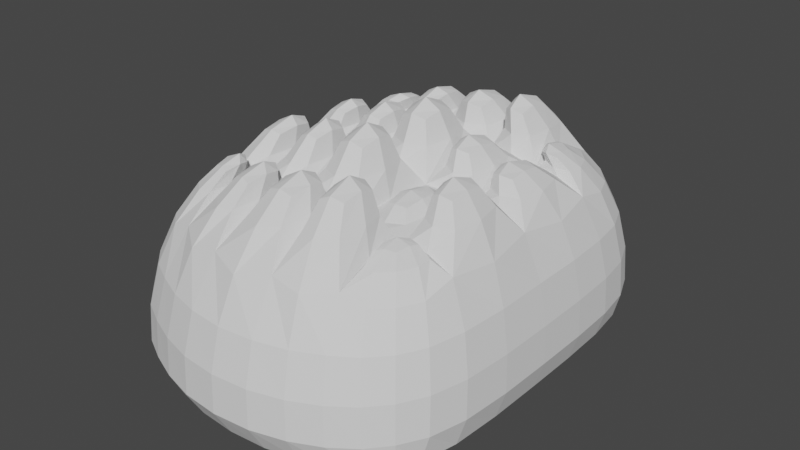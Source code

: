 # Source: parts_option_f3_turtle_.blend  (saved by Blender 3.4.6; exported with 4.5.12 LTS)
import bpy
from mathutils import Matrix  # noqa: F401  (used for matrix-valued properties, if any)

bpy.ops.wm.read_factory_settings(use_empty=True)
scene = bpy.context.scene
scene.name = 'Scene'

# ---- collections
col_collection = bpy.data.collections.new('Collection'); scene.collection.children.link(col_collection)

# ---- world
world_world = bpy.data.worlds.new('World'); scene.world = world_world
world_world.use_nodes = True; world_world.node_tree.nodes.clear()
_N = world_world.node_tree.nodes; _L = world_world.node_tree.links
n0 = _N.new('ShaderNodeOutputWorld'); n0.name = 'World Output'; n0.location = (300, 300)
n1 = _N.new('ShaderNodeBackground'); n1.name = 'Background'; n1.location = (10, 300)
n1.inputs[0].default_value = (0.05088, 0.05088, 0.05088, 1.0)
_L.new(n1.outputs[0], n0.inputs[0])
n0.is_active_output = True
world_world.color = (0.05088, 0.05088, 0.05088)
world_world.use_sun_shadow = False
world_world.sun_shadow_jitter_overblur = 0.0

# ---- meshes
me_003 = bpy.data.meshes.new('立方体.003')
me_003.from_pydata([(-1.355, -1.351, -1.891), (-1.196, -1.192, 0.1087), (-1.323, 1.328, -1.891), (-1.168, 1.173, 0.1087), (1.292, -1.275, -1.891), (1.142, -1.125, 0.1087), (1.387, 1.277, -1.891), (1.225, 1.128, 0.1087), (-1.497, 0.001011, -1.891), (-1.322, 0.001713, 0.1087), (1.513, 0.001011, -1.891), (1.337, 0.001713, 0.1087), (0.3558, 1.745, -1.891), (0.3145, 1.542, 0.1087), (0.3558, -1.726, -1.891), (0.3145, -1.523, 0.1087), (0.3145, 0.001713, 0.1087), (0.3558, 0.001011, -1.891), (-1.322, 0.7368, 0.1087), (1.513, 0.8333, -1.891), (-1.497, 0.8333, -1.891), (1.337, 0.7368, 0.1087), (0.3558, 0.8333, -1.891), (0.3145, 0.7368, 0.1087), (0.8118, 1.433, 0.1087), (0.9188, -1.539, -1.891), (0.8118, 0.001713, 0.1087), (0.9188, 1.621, -1.891), (0.8118, -1.359, 0.1087), (0.9188, 0.001011, -1.891), (0.8118, 0.7368, 0.1087), (0.9188, 0.8333, -1.891), (-1.497, -0.8667, -1.891), (1.337, -0.7647, 0.1087), (-1.322, -0.7647, 0.1087), (1.513, -0.8667, -1.891), (0.3145, -0.7647, 0.1087), (0.3558, -0.8667, -1.891), (0.8118, -0.7647, 0.1087), (0.9188, -0.8667, -1.891), (-0.9178, 1.621, -1.891), (-0.8104, -1.359, 0.1087), (-0.9178, 0.001011, -1.891), (-0.8104, 1.433, 0.1087), (-0.9178, -1.539, -1.891), (-0.8104, 0.001713, 0.1087), (-0.9178, 0.8333, -1.891), (-0.8104, 0.7368, 0.1087), (-0.9178, -0.8667, -1.891), (-0.8104, -0.7647, 0.1087), (-1.355, -1.351, -0.8913), (-1.323, 1.328, -0.8913), (1.387, 1.277, -0.8913), (1.292, -1.275, -0.8913), (1.513, 0.001011, -0.8913), (-1.497, 0.001011, -0.8913), (0.3558, -1.726, -0.8913), (0.3558, 1.745, -0.8913), (1.513, 0.8333, -0.8913), (-1.497, 0.8333, -0.8913), (0.9188, -1.539, -0.8913), (0.9188, 1.621, -0.8913), (-1.497, -0.8667, -0.8913), (1.513, -0.8667, -0.8913), (-0.9178, 1.621, -0.8913), (-0.9178, -1.539, -0.8913), (-0.3247, 1.542, 0.1087), (-0.3678, -1.726, -1.891), (-0.3247, 0.001713, 0.1087), (-0.3247, 0.7368, 0.1087), (-0.3247, -0.7647, 0.1087), (-0.3678, 1.745, -1.891), (-0.3247, -1.523, 0.1087), (-0.3678, 0.001011, -1.891), (-0.3678, 0.8333, -1.891), (-0.3678, -0.8667, -1.891), (-0.3678, -1.726, -0.8913), (-0.3678, 1.745, -0.8913), (-0.9249, 0.6211, 0.6719), (-0.8457, 0.8467, 0.6719), (-0.6608, 0.9807, 0.6719), (-0.6608, 0.6211, 0.6719), (-0.5546, 1.005, 0.8586), (-0.5546, 0.6394, 0.8586), (-0.2992, 1.063, 0.8586), (-0.2992, 0.6394, 0.8586), (-0.1649, 1.06, 0.9619), (0.1573, 1.06, 0.9619), (0.1573, 0.6543, 0.9619), (-0.1649, 0.6543, 0.9619), (0.2847, 1.077, 1.072), (0.2847, 0.627, 1.072), (0.5626, 1.016, 1.072), (0.5626, 0.627, 1.072), (0.6584, 0.9917, 0.5886), (0.8855, 0.8246, 0.5886), (0.9467, 0.6097, 0.5886), (0.6584, 0.6097, 0.5886), (-0.9107, 0.1214, 0.8586), (-0.9107, 0.4344, 0.8586), (-0.693, 0.1214, 0.8586), (-0.693, 0.4344, 0.8586), (-0.5603, 0.4799, 0.9619), (-0.5603, 0.07593, 0.9619), (-0.2934, 0.07593, 0.9619), (-0.2934, 0.4799, 0.9619), (-0.186, 0.06838, 1.188), (0.1784, 0.06838, 1.188), (0.1784, 0.4874, 1.188), (-0.186, 0.4874, 1.188), (0.2905, 0.4746, 0.8586), (0.2905, 0.08116, 0.8586), (0.5567, 0.08116, 0.8586), (0.5567, 0.4746, 0.8586), (0.9514, 0.4783, 0.6719), (0.9514, 0.07753, 0.6719), (0.6651, 0.07753, 0.6719), (0.6651, 0.4783, 0.6719), (-0.9361, -0.4881, 0.9619), (-0.9361, -0.08562, 0.9619), (-0.6676, -0.08562, 0.9619), (-0.6676, -0.4881, 0.9619), (-0.5422, -0.105, 1.072), (-0.5422, -0.4688, 1.072), (-0.3116, -0.105, 1.072), (-0.3116, -0.4688, 1.072), (-0.1716, -0.08568, 1.188), (0.164, -0.08568, 1.188), (0.164, -0.4881, 1.188), (-0.1716, -0.4881, 1.188), (-0.6512, -0.9593, 0.7619), (-0.8698, -0.865, 0.7619), (-0.941, -0.6225, 0.7619), (-0.6512, -0.6225, 0.7619), (-0.2899, -1.067, 0.8586), (-0.5639, -0.974, 0.8586), (-0.5639, -0.6388, 0.8586), (-0.2899, -0.6388, 0.8586), (0.1594, -0.6667, 0.9619), (0.1594, -1.054, 0.9619), (-0.1671, -0.6667, 0.9619), (-0.1671, -1.054, 0.9619), (0.5747, -0.9851, 1.072), (0.2726, -1.085, 1.072), (0.2726, -0.6242, 1.072), (0.5747, -0.6242, 1.072), (0.9457, -0.6212, 0.4419), (0.8365, -0.8226, 0.4419), (0.652, -0.9535, 0.4419), (0.652, -0.6212, 0.4419), (0.2813, -0.06745, 0.5119), (0.566, -0.06745, 0.5119), (0.2813, -0.5063, 0.5119), (0.566, -0.5063, 0.5119), (0.6669, -0.08063, 0.8586), (0.9496, -0.08063, 0.8586), (0.9496, -0.4931, 0.8586), (0.6669, -0.4931, 0.8586)], [], [(59, 18, 3, 51), (61, 24, 7, 52), (63, 33, 5, 53), (65, 41, 1, 50), (39, 35, 4, 25), (41, 49, 133, 130), (47, 18, 99, 101), (31, 19, 10, 29), (58, 21, 11, 54), (62, 34, 9, 55), (74, 22, 17, 73), (26, 30, 113, 112), (36, 15, 143, 144), (75, 37, 14, 67), (60, 28, 15, 56), (77, 66, 13, 57), (23, 30, 93, 91), (71, 12, 22, 74), (52, 7, 21, 58), (27, 6, 19, 31), (18, 47, 81, 78), (55, 9, 18, 59), (12, 27, 31, 22), (21, 7, 95, 96), (53, 5, 28, 60), (28, 5, 147, 148), (30, 26, 116, 117), (22, 31, 29, 17), (37, 39, 25, 14), (57, 13, 24, 61), (17, 29, 39, 37), (26, 38, 157, 154), (73, 17, 37, 75), (16, 36, 152, 150), (50, 1, 34, 62), (34, 49, 121, 118), (29, 10, 35, 39), (54, 11, 33, 63), (49, 70, 125, 123), (8, 42, 48, 32), (47, 69, 85, 83), (2, 40, 46, 20), (51, 3, 43, 64), (32, 48, 44, 0), (20, 46, 42, 8), (45, 68, 104, 103), (49, 41, 135, 136), (76, 72, 41, 65), (67, 76, 65, 44), (2, 51, 64, 40), (10, 54, 63, 35), (0, 50, 62, 32), (12, 57, 61, 27), (4, 53, 60, 25), (8, 55, 59, 20), (6, 52, 58, 19), (71, 77, 57, 12), (25, 60, 56, 14), (32, 62, 55, 8), (19, 58, 54, 10), (44, 65, 50, 0), (35, 63, 53, 4), (27, 61, 52, 6), (20, 59, 51, 2), (40, 64, 77, 71), (14, 56, 76, 67), (56, 15, 72, 76), (15, 36, 138, 139), (69, 68, 106, 109), (23, 13, 87, 88), (16, 68, 126, 127), (42, 73, 75, 48), (40, 71, 74, 46), (64, 43, 66, 77), (48, 75, 67, 44), (46, 74, 73, 42), (80, 79, 78, 81), (3, 18, 78, 79), (43, 3, 79, 80), (47, 43, 80, 81), (84, 82, 83, 85), (69, 66, 84, 85), (43, 47, 83, 82), (66, 43, 82, 84), (87, 86, 89, 88), (66, 69, 89, 86), (69, 23, 88, 89), (13, 66, 86, 87), (92, 90, 91, 93), (13, 23, 91, 90), (24, 13, 90, 92), (30, 24, 92, 93), (95, 94, 97, 96), (24, 30, 97, 94), (7, 24, 94, 95), (30, 21, 96, 97), (101, 99, 98, 100), (9, 45, 100, 98), (45, 47, 101, 100), (18, 9, 98, 99), (105, 102, 103, 104), (47, 45, 103, 102), (68, 69, 105, 104), (69, 47, 102, 105), (108, 109, 106, 107), (68, 16, 107, 106), (23, 69, 109, 108), (16, 23, 108, 107), (113, 110, 111, 112), (30, 23, 110, 113), (16, 26, 112, 111), (23, 16, 111, 110), (114, 117, 116, 115), (11, 21, 114, 115), (26, 11, 115, 116), (21, 30, 117, 114), (120, 119, 118, 121), (45, 9, 119, 120), (9, 34, 118, 119), (49, 45, 120, 121), (124, 122, 123, 125), (45, 49, 123, 122), (68, 45, 122, 124), (70, 68, 124, 125), (127, 126, 129, 128), (36, 16, 127, 128), (70, 36, 128, 129), (68, 70, 129, 126), (133, 132, 131, 130), (1, 41, 130, 131), (34, 1, 131, 132), (49, 34, 132, 133), (137, 136, 135, 134), (41, 72, 134, 135), (70, 49, 136, 137), (72, 70, 137, 134), (138, 140, 141, 139), (72, 15, 139, 141), (70, 72, 141, 140), (36, 70, 140, 138), (145, 144, 143, 142), (28, 38, 145, 142), (38, 36, 144, 145), (15, 28, 142, 143), (146, 149, 148, 147), (38, 28, 148, 149), (33, 38, 149, 146), (5, 33, 146, 147), (151, 150, 152, 153), (36, 38, 153, 152), (26, 16, 150, 151), (38, 26, 151, 153), (155, 154, 157, 156), (11, 26, 154, 155), (38, 33, 156, 157), (33, 11, 155, 156)])
_uv = me_003.uv_layers.new(name='UVマップ')
_uv.uv.foreach_set('vector', [0.5, 0.1875, 0.625, 0.1875, 0.625, 0.25, 0.5, 0.25, 0.5, 0.4375, 0.625, 0.4375, 0.625, 0.5, 0.5, 0.5, 0.5, 0.6875, 0.625, 0.6875, 0.625, 0.75, 0.5, 0.75, 0.5, 0.9375, 0.625, 0.9375, 0.625, 1.0, 0.5, 1.0, 0.3125, 0.6875, 0.375, 0.6875, 0.375, 0.75, 0.3125, 0.75, 0.8125, 0.75, 0.8125, 0.6875, 0.8125, 0.6875, 0.8125, 0.75, 0.8125, 0.5625, 0.875, 0.5625, 0.875, 0.5625, 0.8125, 0.5625, 0.3125, 0.5625, 0.375, 0.5625, 0.375, 0.625, 0.3125, 0.625, 0.5, 0.5625, 0.625, 0.5625, 0.625, 0.625, 0.5, 0.625, 0.5, 0.0625, 0.625, 0.0625, 0.625, 0.125, 0.5, 0.125, 0.2188, 0.5625, 0.25, 0.5625, 0.25, 0.625, 0.2188, 0.625, 0.6875, 0.625, 0.6875, 0.5625, 0.6875, 0.5625, 0.6875, 0.625, 0.75, 0.6875, 0.75, 0.75, 0.75, 0.75, 0.75, 0.6875, 0.2188, 0.6875, 0.25, 0.6875, 0.25, 0.75, 0.2188, 0.75, 0.5, 0.8125, 0.625, 0.8125, 0.625, 0.875, 0.5, 0.875, 0.5, 0.3438, 0.625, 0.3438, 0.625, 0.375, 0.5, 0.375, 0.75, 0.5625, 0.6875, 0.5625, 0.6875, 0.5625, 0.75, 0.5625, 0.2188, 0.5, 0.25, 0.5, 0.25, 0.5625, 0.2188, 0.5625, 0.5, 0.5, 0.625, 0.5, 0.625, 0.5625, 0.5, 0.5625, 0.3125, 0.5, 0.375, 0.5, 0.375, 0.5625, 0.3125, 0.5625, 0.875, 0.5625, 0.8125, 0.5625, 0.8125, 0.5625, 0.875, 0.5625, 0.5, 0.125, 0.625, 0.125, 0.625, 0.1875, 0.5, 0.1875, 0.25, 0.5, 0.3125, 0.5, 0.3125, 0.5625, 0.25, 0.5625, 0.625, 0.5625, 0.625, 0.5, 0.625, 0.5, 0.625, 0.5625, 0.5, 0.75, 0.625, 0.75, 0.625, 0.8125, 0.5, 0.8125, 0.625, 0.8125, 0.625, 0.75, 0.625, 0.75, 0.625, 0.8125, 0.6875, 0.5625, 0.6875, 0.625, 0.6875, 0.625, 0.6875, 0.5625, 0.25, 0.5625, 0.3125, 0.5625, 0.3125, 0.625, 0.25, 0.625, 0.25, 0.6875, 0.3125, 0.6875, 0.3125, 0.75, 0.25, 0.75, 0.5, 0.375, 0.625, 0.375, 0.625, 0.4375, 0.5, 0.4375, 0.25, 0.625, 0.3125, 0.625, 0.3125, 0.6875, 0.25, 0.6875, 0.6875, 0.625, 0.6875, 0.6875, 0.6875, 0.6875, 0.6875, 0.625, 0.2188, 0.625, 0.25, 0.625, 0.25, 0.6875, 0.2188, 0.6875, 0.75, 0.625, 0.75, 0.6875, 0.75, 0.6875, 0.75, 0.625, 0.5, 0.0, 0.625, 0.0, 0.625, 0.0625, 0.5, 0.0625, 0.875, 0.6875, 0.8125, 0.6875, 0.8125, 0.6875, 0.875, 0.6875, 0.3125, 0.625, 0.375, 0.625, 0.375, 0.6875, 0.3125, 0.6875, 0.5, 0.625, 0.625, 0.625, 0.625, 0.6875, 0.5, 0.6875, 0.8125, 0.6875, 0.7812, 0.6875, 0.7812, 0.6875, 0.8125, 0.6875, 0.125, 0.625, 0.1875, 0.625, 0.1875, 0.6875, 0.125, 0.6875, 0.8125, 0.5625, 0.7812, 0.5625, 0.7812, 0.5625, 0.8125, 0.5625, 0.125, 0.5, 0.1875, 0.5, 0.1875, 0.5625, 0.125, 0.5625, 0.5, 0.25, 0.625, 0.25, 0.625, 0.3125, 0.5, 0.3125, 0.125, 0.6875, 0.1875, 0.6875, 0.1875, 0.75, 0.125, 0.75, 0.125, 0.5625, 0.1875, 0.5625, 0.1875, 0.625, 0.125, 0.625, 0.8125, 0.625, 0.7812, 0.625, 0.7812, 0.625, 0.8125, 0.625, 0.8125, 0.6875, 0.8125, 0.75, 0.8125, 0.75, 0.8125, 0.6875, 0.5, 0.9062, 0.625, 0.9062, 0.625, 0.9375, 0.5, 0.9375, 0.375, 0.9062, 0.5, 0.9062, 0.5, 0.9375, 0.375, 0.9375, 0.375, 0.25, 0.5, 0.25, 0.5, 0.3125, 0.375, 0.3125, 0.375, 0.625, 0.5, 0.625, 0.5, 0.6875, 0.375, 0.6875, 0.375, 0.0, 0.5, 0.0, 0.5, 0.0625, 0.375, 0.0625, 0.375, 0.375, 0.5, 0.375, 0.5, 0.4375, 0.375, 0.4375, 0.375, 0.75, 0.5, 0.75, 0.5, 0.8125, 0.375, 0.8125, 0.375, 0.125, 0.5, 0.125, 0.5, 0.1875, 0.375, 0.1875, 0.375, 0.5, 0.5, 0.5, 0.5, 0.5625, 0.375, 0.5625, 0.375, 0.3438, 0.5, 0.3438, 0.5, 0.375, 0.375, 0.375, 0.375, 0.8125, 0.5, 0.8125, 0.5, 0.875, 0.375, 0.875, 0.375, 0.0625, 0.5, 0.0625, 0.5, 0.125, 0.375, 0.125, 0.375, 0.5625, 0.5, 0.5625, 0.5, 0.625, 0.375, 0.625, 0.375, 0.9375, 0.5, 0.9375, 0.5, 1.0, 0.375, 1.0, 0.375, 0.6875, 0.5, 0.6875, 0.5, 0.75, 0.375, 0.75, 0.375, 0.4375, 0.5, 0.4375, 0.5, 0.5, 0.375, 0.5, 0.375, 0.1875, 0.5, 0.1875, 0.5, 0.25, 0.375, 0.25, 0.375, 0.3125, 0.5, 0.3125, 0.5, 0.3438, 0.375, 0.3438, 0.375, 0.875, 0.5, 0.875, 0.5, 0.9062, 0.375, 0.9062, 0.5, 0.875, 0.625, 0.875, 0.625, 0.9062, 0.5, 0.9062, 0.75, 0.75, 0.75, 0.6875, 0.75, 0.6875, 0.75, 0.75, 0.7812, 0.5625, 0.7812, 0.625, 0.7812, 0.625, 0.7812, 0.5625, 0.75, 0.5625, 0.75, 0.5, 0.75, 0.5, 0.75, 0.5625, 0.75, 0.625, 0.7812, 0.625, 0.7812, 0.625, 0.75, 0.625, 0.1875, 0.625, 0.2188, 0.625, 0.2188, 0.6875, 0.1875, 0.6875, 0.1875, 0.5, 0.2188, 0.5, 0.2188, 0.5625, 0.1875, 0.5625, 0.5, 0.3125, 0.625, 0.3125, 0.625, 0.3438, 0.5, 0.3438, 0.1875, 0.6875, 0.2188, 0.6875, 0.2188, 0.75, 0.1875, 0.75, 0.1875, 0.5625, 0.2188, 0.5625, 0.2188, 0.625, 0.1875, 0.625, 0.8125, 0.5, 0.875, 0.5, 0.875, 0.5625, 0.8125, 0.5625, 0.625, 0.25, 0.625, 0.1875, 0.625, 0.1875, 0.625, 0.25, 0.625, 0.3125, 0.625, 0.25, 0.625, 0.25, 0.625, 0.3125, 0.8125, 0.5625, 0.8125, 0.5, 0.8125, 0.5, 0.8125, 0.5625, 0.7812, 0.5, 0.8125, 0.5, 0.8125, 0.5625, 0.7812, 0.5625, 0.7812, 0.5625, 0.7812, 0.5, 0.7812, 0.5, 0.7812, 0.5625, 0.8125, 0.5, 0.8125, 0.5625, 0.8125, 0.5625, 0.8125, 0.5, 0.625, 0.3438, 0.625, 0.3125, 0.625, 0.3125, 0.625, 0.3438, 0.75, 0.5, 0.7812, 0.5, 0.7812, 0.5625, 0.75, 0.5625, 0.7812, 0.5, 0.7812, 0.5625, 0.7812, 0.5625, 0.7812, 0.5, 0.7812, 0.5625, 0.75, 0.5625, 0.75, 0.5625, 0.7812, 0.5625, 0.625, 0.375, 0.625, 0.3438, 0.625, 0.3438, 0.625, 0.375, 0.6875, 0.5, 0.75, 0.5, 0.75, 0.5625, 0.6875, 0.5625, 0.75, 0.5, 0.75, 0.5625, 0.75, 0.5625, 0.75, 0.5, 0.625, 0.4375, 0.625, 0.375, 0.625, 0.375, 0.625, 0.4375, 0.6875, 0.5625, 0.6875, 0.5, 0.6875, 0.5, 0.6875, 0.5625, 0.625, 0.5, 0.6875, 0.5, 0.6875, 0.5625, 0.625, 0.5625, 0.6875, 0.5, 0.6875, 0.5625, 0.6875, 0.5625, 0.6875, 0.5, 0.625, 0.5, 0.625, 0.4375, 0.625, 0.4375, 0.625, 0.5, 0.6875, 0.5625, 0.625, 0.5625, 0.625, 0.5625, 0.6875, 0.5625, 0.8125, 0.5625, 0.875, 0.5625, 0.875, 0.625, 0.8125, 0.625, 0.875, 0.625, 0.8125, 0.625, 0.8125, 0.625, 0.875, 0.625, 0.8125, 0.625, 0.8125, 0.5625, 0.8125, 0.5625, 0.8125, 0.625, 0.625, 0.1875, 0.625, 0.125, 0.625, 0.125, 0.625, 0.1875, 0.7812, 0.5625, 0.8125, 0.5625, 0.8125, 0.625, 0.7812, 0.625, 0.8125, 0.5625, 0.8125, 0.625, 0.8125, 0.625, 0.8125, 0.5625, 0.7812, 0.625, 0.7812, 0.5625, 0.7812, 0.5625, 0.7812, 0.625, 0.7812, 0.5625, 0.8125, 0.5625, 0.8125, 0.5625, 0.7812, 0.5625, 0.75, 0.5625, 0.7812, 0.5625, 0.7812, 0.625, 0.75, 0.625, 0.7812, 0.625, 0.75, 0.625, 0.75, 0.625, 0.7812, 0.625, 0.75, 0.5625, 0.7812, 0.5625, 0.7812, 0.5625, 0.75, 0.5625, 0.75, 0.625, 0.75, 0.5625, 0.75, 0.5625, 0.75, 0.625, 0.6875, 0.5625, 0.75, 0.5625, 0.75, 0.625, 0.6875, 0.625, 0.6875, 0.5625, 0.75, 0.5625, 0.75, 0.5625, 0.6875, 0.5625, 0.75, 0.625, 0.6875, 0.625, 0.6875, 0.625, 0.75, 0.625, 0.75, 0.5625, 0.75, 0.625, 0.75, 0.625, 0.75, 0.5625, 0.625, 0.5625, 0.6875, 0.5625, 0.6875, 0.625, 0.625, 0.625, 0.625, 0.625, 0.625, 0.5625, 0.625, 0.5625, 0.625, 0.625, 0.6875, 0.625, 0.625, 0.625, 0.625, 0.625, 0.6875, 0.625, 0.625, 0.5625, 0.6875, 0.5625, 0.6875, 0.5625, 0.625, 0.5625, 0.8125, 0.625, 0.875, 0.625, 0.875, 0.6875, 0.8125, 0.6875, 0.8125, 0.625, 0.875, 0.625, 0.875, 0.625, 0.8125, 0.625, 0.625, 0.125, 0.625, 0.0625, 0.625, 0.0625, 0.625, 0.125, 0.8125, 0.6875, 0.8125, 0.625, 0.8125, 0.625, 0.8125, 0.6875, 0.7812, 0.625, 0.8125, 0.625, 0.8125, 0.6875, 0.7812, 0.6875, 0.8125, 0.625, 0.8125, 0.6875, 0.8125, 0.6875, 0.8125, 0.625, 0.7812, 0.625, 0.8125, 0.625, 0.8125, 0.625, 0.7812, 0.625, 0.7812, 0.6875, 0.7812, 0.625, 0.7812, 0.625, 0.7812, 0.6875, 0.75, 0.625, 0.7812, 0.625, 0.7812, 0.6875, 0.75, 0.6875, 0.75, 0.6875, 0.75, 0.625, 0.75, 0.625, 0.75, 0.6875, 0.7812, 0.6875, 0.75, 0.6875, 0.75, 0.6875, 0.7812, 0.6875, 0.7812, 0.625, 0.7812, 0.6875, 0.7812, 0.6875, 0.7812, 0.625, 0.8125, 0.6875, 0.875, 0.6875, 0.875, 0.75, 0.8125, 0.75, 0.625, 1.0, 0.625, 0.9375, 0.625, 0.9375, 0.625, 1.0, 0.625, 0.0625, 0.625, 0.0, 0.625, 0.0, 0.625, 0.0625, 0.8125, 0.6875, 0.875, 0.6875, 0.875, 0.6875, 0.8125, 0.6875, 0.7812, 0.6875, 0.8125, 0.6875, 0.8125, 0.75, 0.7812, 0.75, 0.625, 0.9375, 0.625, 0.9062, 0.625, 0.9062, 0.625, 0.9375, 0.7812, 0.6875, 0.8125, 0.6875, 0.8125, 0.6875, 0.7812, 0.6875, 0.7812, 0.75, 0.7812, 0.6875, 0.7812, 0.6875, 0.7812, 0.75, 0.75, 0.6875, 0.7812, 0.6875, 0.7812, 0.75, 0.75, 0.75, 0.625, 0.9062, 0.625, 0.875, 0.625, 0.875, 0.625, 0.9062, 0.7812, 0.6875, 0.7812, 0.75, 0.7812, 0.75, 0.7812, 0.6875, 0.75, 0.6875, 0.7812, 0.6875, 0.7812, 0.6875, 0.75, 0.6875, 0.6875, 0.6875, 0.75, 0.6875, 0.75, 0.75, 0.6875, 0.75, 0.6875, 0.75, 0.6875, 0.6875, 0.6875, 0.6875, 0.6875, 0.75, 0.6875, 0.6875, 0.75, 0.6875, 0.75, 0.6875, 0.6875, 0.6875, 0.625, 0.875, 0.625, 0.8125, 0.625, 0.8125, 0.625, 0.875, 0.625, 0.6875, 0.6875, 0.6875, 0.6875, 0.75, 0.625, 0.75, 0.6875, 0.6875, 0.6875, 0.75, 0.6875, 0.75, 0.6875, 0.6875, 0.625, 0.6875, 0.6875, 0.6875, 0.6875, 0.6875, 0.625, 0.6875, 0.625, 0.75, 0.625, 0.6875, 0.625, 0.6875, 0.625, 0.75, 0.6875, 0.625, 0.75, 0.625, 0.75, 0.6875, 0.6875, 0.6875, 0.75, 0.6875, 0.6875, 0.6875, 0.6875, 0.6875, 0.75, 0.6875, 0.6875, 0.625, 0.75, 0.625, 0.75, 0.625, 0.6875, 0.625, 0.6875, 0.6875, 0.6875, 0.625, 0.6875, 0.625, 0.6875, 0.6875, 0.625, 0.625, 0.6875, 0.625, 0.6875, 0.6875, 0.625, 0.6875, 0.625, 0.625, 0.6875, 0.625, 0.6875, 0.625, 0.625, 0.625, 0.6875, 0.6875, 0.625, 0.6875, 0.625, 0.6875, 0.6875, 0.6875, 0.625, 0.6875, 0.625, 0.625, 0.625, 0.625, 0.625, 0.6875])
me_003.update()

# ---- objects
ob_021 = bpy.data.objects.new('立方体.021', me_003)

# ---- transforms, parenting, visibility, modifiers, constraints
ob_021.location = (0.0, 2.384e-07, 0.0)
ob_021.scale = (11.11, 13.75, 7.871)
_m = ob_021.modifiers.new('細分化', 'SUBSURF')
_m.render_levels = 1

# ---- collection membership
col_collection.objects.link(ob_021)

# ---- scene / render settings (as saved in the file)
scene.frame_start = 1; scene.frame_end = 250; scene.frame_set(1)
scene.render.engine = 'CYCLES'
scene.cycles.sampling_pattern = 'TABULATED_SOBOL'
scene.cycles.use_light_tree = False
scene.view_settings.view_transform = 'Filmic'
bpy.context.view_layer.update()

# ---- added for rendering (the .blend has no active camera and no usable light): camera, sun
cam_auto = bpy.data.cameras.new('AutoCamera')
cam_auto.lens = 50.0
cam_auto.sensor_width = 36.0
cam_auto.clip_end = 1024.96
ob_auto_camera = bpy.data.objects.new('AutoCamera', cam_auto)
scene.collection.objects.link(ob_auto_camera)
ob_auto_camera.location = (58.4962, -69.9472, 43.9561)
ob_auto_camera.rotation_euler = (1.09748, -7.21219e-08, 0.694738)
scene.camera = ob_auto_camera
light_auto_sun = bpy.data.lights.new('AutoSun', 'SUN')
light_auto_sun.energy = 3.0
light_auto_sun.angle = 0.0523599
ob_auto_sun = bpy.data.objects.new('AutoSun', light_auto_sun)
scene.collection.objects.link(ob_auto_sun)
ob_auto_sun.rotation_euler = (0.872665, 0.174533, 0.523599)
bpy.context.view_layer.update()
